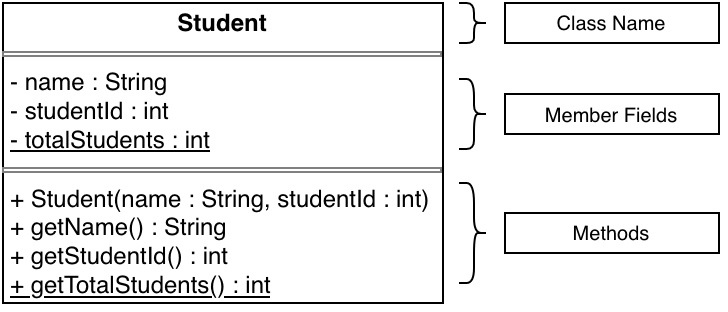

The diagram above was exported from draw.io. Its source (the exported page's mxGraphModel, read from the mxfile embedded in the PNG):
<mxGraphModel dx="441" dy="354" grid="1" gridSize="10" guides="1" tooltips="1" connect="1" arrows="1" fold="1" page="1" pageScale="1" pageWidth="850" pageHeight="1100" math="0" shadow="0">
  <root>
    <mxCell id="0" />
    <mxCell id="1" parent="0" />
    <mxCell id="BxUek40bTwftpGHQcHyF-21" parent="1" style="verticalAlign=top;align=left;overflow=fill;html=1;whiteSpace=wrap;strokeColor=default;" value="&lt;p style=&quot;margin: 4px 0px 0px; text-align: center;&quot;&gt;&lt;font&gt;&lt;b&gt;Student&lt;/b&gt;&lt;/font&gt;&lt;/p&gt;&lt;hr size=&quot;1&quot; style=&quot;border-style:solid;&quot;&gt;&lt;p style=&quot;margin:0px;margin-left:4px;&quot;&gt;- name : String&lt;/p&gt;&lt;p style=&quot;margin:0px;margin-left:4px;&quot;&gt;- studentId : int&lt;/p&gt;&lt;p style=&quot;margin:0px;margin-left:4px;&quot;&gt;&lt;u&gt;- totalStudents : int&lt;/u&gt;&lt;/p&gt;&lt;hr size=&quot;1&quot; style=&quot;border-style:solid;&quot;&gt;&lt;p style=&quot;margin:0px;margin-left:4px;&quot;&gt;+ Student(name : String, studentId : int)&lt;/p&gt;&lt;p style=&quot;margin:0px;margin-left:4px;&quot;&gt;+ getName() : String&lt;/p&gt;&lt;p style=&quot;margin:0px;margin-left:4px;&quot;&gt;+ getStudentId() : int&lt;/p&gt;&lt;p style=&quot;margin:0px;margin-left:4px;&quot;&gt;&lt;u&gt;+ getTotalStudents() : int&lt;/u&gt;&lt;/p&gt;" vertex="1">
      <mxGeometry height="150" width="220" x="190" y="200" as="geometry" />
    </mxCell>
    <mxCell id="LB-MXS4eqg-4LyXXM4uw-1" parent="1" style="shape=curlyBracket;whiteSpace=wrap;html=1;rounded=1;flipH=1;labelPosition=right;verticalLabelPosition=middle;align=left;verticalAlign=middle;legacyAnchorPoints=0;size=0.5;" value="" vertex="1">
      <mxGeometry height="20" width="15" x="418" y="200" as="geometry" />
    </mxCell>
    <mxCell id="LB-MXS4eqg-4LyXXM4uw-2" parent="1" style="rounded=0;whiteSpace=wrap;html=1;" value="&lt;font style=&quot;font-size: 10px;&quot;&gt;Class Name&lt;/font&gt;" vertex="1">
      <mxGeometry height="20" width="107" x="441" y="200" as="geometry" />
    </mxCell>
    <mxCell id="LB-MXS4eqg-4LyXXM4uw-4" parent="1" style="shape=curlyBracket;whiteSpace=wrap;html=1;rounded=1;flipH=1;labelPosition=right;verticalLabelPosition=middle;align=left;verticalAlign=middle;legacyAnchorPoints=0;size=0.5;" value="" vertex="1">
      <mxGeometry height="35" width="15" x="418" y="238" as="geometry" />
    </mxCell>
    <mxCell id="LB-MXS4eqg-4LyXXM4uw-5" parent="1" style="rounded=0;whiteSpace=wrap;html=1;" value="&lt;font style=&quot;font-size: 10px;&quot;&gt;Member Fields&lt;/font&gt;" vertex="1">
      <mxGeometry height="20" width="107" x="441" y="245.5" as="geometry" />
    </mxCell>
    <mxCell id="LB-MXS4eqg-4LyXXM4uw-8" parent="1" style="shape=curlyBracket;whiteSpace=wrap;html=1;rounded=1;flipH=1;labelPosition=right;verticalLabelPosition=middle;align=left;verticalAlign=middle;legacyAnchorPoints=0;size=0.5;" value="" vertex="1">
      <mxGeometry height="50" width="15" x="418" y="290" as="geometry" />
    </mxCell>
    <mxCell id="LB-MXS4eqg-4LyXXM4uw-9" parent="1" style="rounded=0;whiteSpace=wrap;html=1;" value="&lt;font style=&quot;font-size: 10px;&quot;&gt;Methods&lt;/font&gt;" vertex="1">
      <mxGeometry height="20" width="107" x="441" y="305" as="geometry" />
    </mxCell>
  </root>
</mxGraphModel>